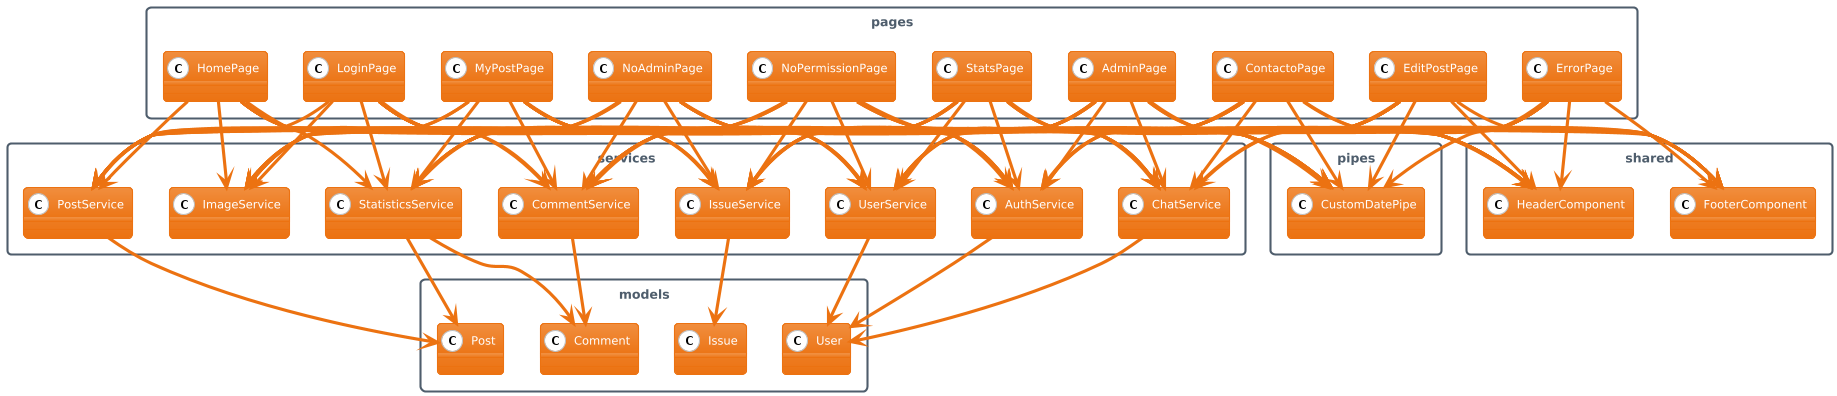

The diagram above was rendered by PlantUML. Its source (embedded in the PNG):
@startuml
!theme aws-orange
skinparam packageStyle rectangle

' MODELS
package models {
  class Comment
  class Issue
  class Post
  class User
}

' SERVICES
package services {
  class AuthService
  class ChatService
  class CommentService
  class ImageService
  class IssueService
  class PostService
  class StatisticsService
  class UserService
}

' PIPES
package pipes {
  class CustomDatePipe
}

' SHARED
package shared {
  class HeaderComponent
  class FooterComponent
}

' PAGES
package pages {
  class AdminPage
  class ContactoPage
  class EditPostPage
  class ErrorPage
  class HomePage
  class LoginPage
  class MyPostPage
  class NoAdminPage
  class NoPermissionPage
  class StatsPage
}

' Relaciones de uso: todas las páginas usan todos los servicios
pages.AdminPage --> services.AuthService
pages.AdminPage --> services.ChatService
pages.AdminPage --> services.CommentService
pages.AdminPage --> services.ImageService
pages.AdminPage --> services.IssueService
pages.AdminPage --> services.PostService
pages.AdminPage --> services.StatisticsService
pages.AdminPage --> services.UserService
pages.AdminPage --> pipes.CustomDatePipe
pages.AdminPage --> shared.HeaderComponent
pages.AdminPage --> shared.FooterComponent

pages.ContactoPage --> services.AuthService
pages.ContactoPage --> services.ChatService
pages.ContactoPage --> services.CommentService
pages.ContactoPage --> services.ImageService
pages.ContactoPage --> services.IssueService
pages.ContactoPage --> services.PostService
pages.ContactoPage --> services.StatisticsService
pages.ContactoPage --> services.UserService
pages.ContactoPage --> pipes.CustomDatePipe
pages.ContactoPage --> shared.HeaderComponent
pages.ContactoPage --> shared.FooterComponent

pages.EditPostPage --> services.AuthService
pages.EditPostPage --> services.ChatService
pages.EditPostPage --> services.CommentService
pages.EditPostPage --> services.ImageService
pages.EditPostPage --> services.IssueService
pages.EditPostPage --> services.PostService
pages.EditPostPage --> services.StatisticsService
pages.EditPostPage --> services.UserService
pages.EditPostPage --> pipes.CustomDatePipe
pages.EditPostPage --> shared.HeaderComponent
pages.EditPostPage --> shared.FooterComponent

pages.ErrorPage --> services.AuthService
pages.ErrorPage --> services.ChatService
pages.ErrorPage --> services.CommentService
pages.ErrorPage --> services.ImageService
pages.ErrorPage --> services.IssueService
pages.ErrorPage --> services.PostService
pages.ErrorPage --> services.StatisticsService
pages.ErrorPage --> services.UserService
pages.ErrorPage --> pipes.CustomDatePipe
pages.ErrorPage --> shared.HeaderComponent
pages.ErrorPage --> shared.FooterComponent

pages.HomePage --> services.AuthService
pages.HomePage --> services.ChatService
pages.HomePage --> services.CommentService
pages.HomePage --> services.ImageService
pages.HomePage --> services.IssueService
pages.HomePage --> services.PostService
pages.HomePage --> services.StatisticsService
pages.HomePage --> services.UserService
pages.HomePage --> pipes.CustomDatePipe
pages.HomePage --> shared.HeaderComponent
pages.HomePage --> shared.FooterComponent

pages.LoginPage --> services.AuthService
pages.LoginPage --> services.ChatService
pages.LoginPage --> services.CommentService
pages.LoginPage --> services.ImageService
pages.LoginPage --> services.IssueService
pages.LoginPage --> services.PostService
pages.LoginPage --> services.StatisticsService
pages.LoginPage --> services.UserService
pages.LoginPage --> pipes.CustomDatePipe
pages.LoginPage --> shared.HeaderComponent
pages.LoginPage --> shared.FooterComponent

pages.MyPostPage --> services.AuthService
pages.MyPostPage --> services.ChatService
pages.MyPostPage --> services.CommentService
pages.MyPostPage --> services.ImageService
pages.MyPostPage --> services.IssueService
pages.MyPostPage --> services.PostService
pages.MyPostPage --> services.StatisticsService
pages.MyPostPage --> services.UserService
pages.MyPostPage --> pipes.CustomDatePipe
pages.MyPostPage --> shared.HeaderComponent
pages.MyPostPage --> shared.FooterComponent

pages.NoAdminPage --> services.AuthService
pages.NoAdminPage --> services.ChatService
pages.NoAdminPage --> services.CommentService
pages.NoAdminPage --> services.ImageService
pages.NoAdminPage --> services.IssueService
pages.NoAdminPage --> services.PostService
pages.NoAdminPage --> services.StatisticsService
pages.NoAdminPage --> services.UserService
pages.NoAdminPage --> pipes.CustomDatePipe
pages.NoAdminPage --> shared.HeaderComponent
pages.NoAdminPage --> shared.FooterComponent

pages.NoPermissionPage --> services.AuthService
pages.NoPermissionPage --> services.ChatService
pages.NoPermissionPage --> services.CommentService
pages.NoPermissionPage --> services.ImageService
pages.NoPermissionPage --> services.IssueService
pages.NoPermissionPage --> services.PostService
pages.NoPermissionPage --> services.StatisticsService
pages.NoPermissionPage --> services.UserService
pages.NoPermissionPage --> pipes.CustomDatePipe
pages.NoPermissionPage --> shared.HeaderComponent
pages.NoPermissionPage --> shared.FooterComponent

pages.StatsPage --> services.AuthService
pages.StatsPage --> services.ChatService
pages.StatsPage --> services.CommentService
pages.StatsPage --> services.ImageService
pages.StatsPage --> services.IssueService
pages.StatsPage --> services.PostService
pages.StatsPage --> services.StatisticsService
pages.StatsPage --> services.UserService
pages.StatsPage --> pipes.CustomDatePipe
pages.StatsPage --> shared.HeaderComponent
pages.StatsPage --> shared.FooterComponent

' Relaciones entre SERVICES y MODELS
services.CommentService --> models.Comment
services.IssueService --> models.Issue
services.PostService --> models.Post
services.UserService --> models.User
services.AuthService --> models.User
services.ChatService --> models.User
services.StatisticsService --> models.Post
services.StatisticsService --> models.Comment
@enduml